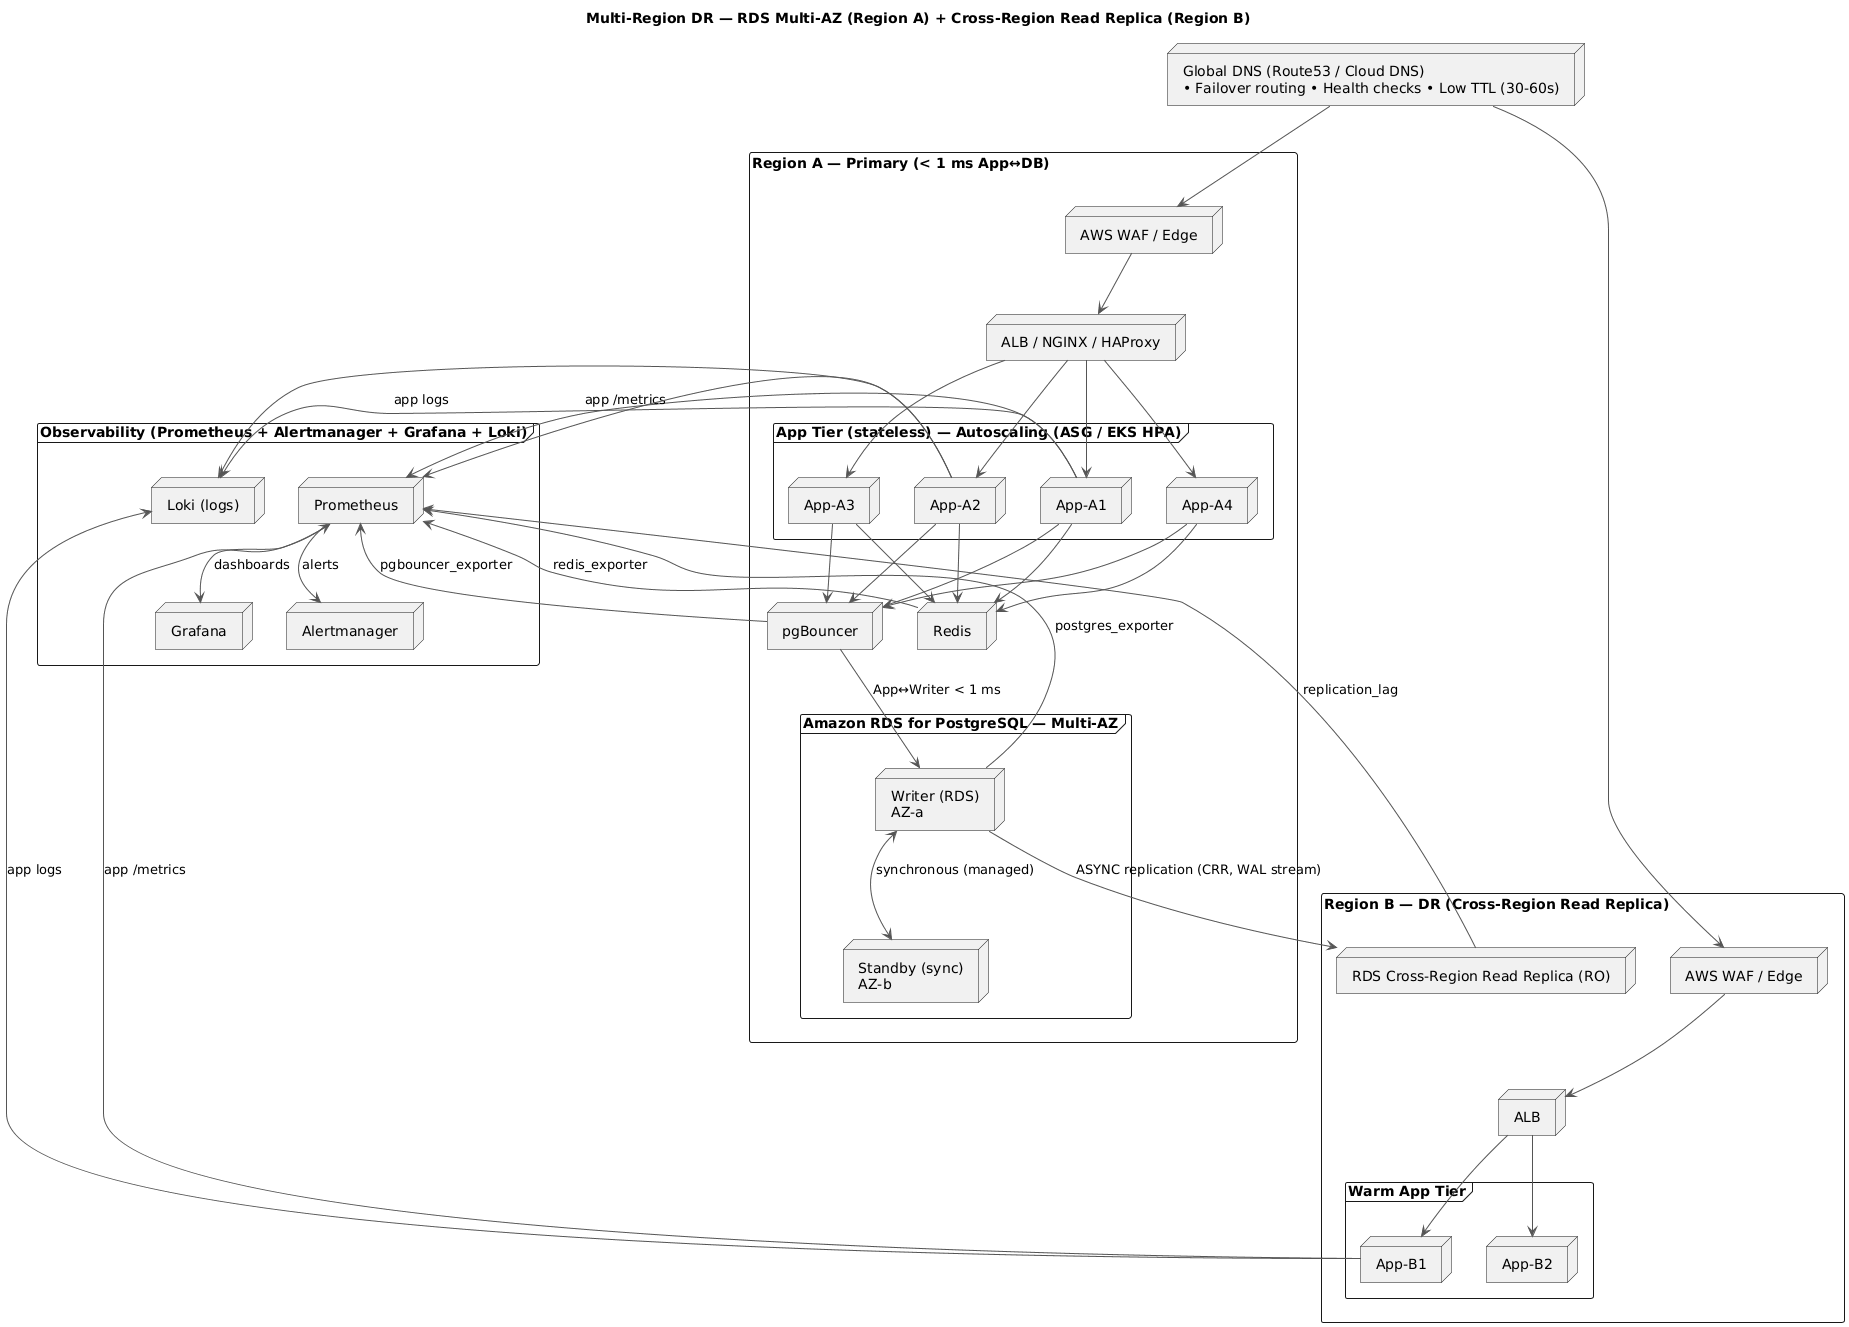

The diagram above was rendered by PlantUML. Its source (embedded in the PNG):
@startuml
title Multi-Region DR — RDS Multi-AZ (Region A) + Cross-Region Read Replica (Region B)

skinparam backgroundColor #FFFFFF
skinparam shadowing false
skinparam defaultTextAlignment left
skinparam rectangleFontStyle bold
skinparam packageStyle rectangle
skinparam ArrowColor #555555

' ===== Global DNS =====
node "Global DNS (Route53 / Cloud DNS)\n• Failover routing • Health checks • Low TTL (30-60s)" as dns

' ===== Observability (left) =====
frame "Observability (Prometheus + Alertmanager + Grafana + Loki)" as obs {
  node "Prometheus" as prom
  node "Alertmanager" as am
  node "Grafana" as graf
  node "Loki (logs)" as loki
  prom -down-> am : alerts
  prom -down-> graf : dashboards
}

' ======================== Region A (center) ========================
rectangle "Region A — Primary (< 1 ms App↔DB)" as regA {
  node "AWS WAF / Edge" as wafA
  node "ALB / NGINX / HAProxy" as lbA
  wafA --> lbA

  frame "App Tier (stateless) — Autoscaling (ASG / EKS HPA)" as appA {
    node "App-A1" as a1
    node "App-A2" as a2
    node "App-A3" as a3
    node "App-A4" as a4
  }
  lbA --> a1
  lbA --> a2
  lbA --> a3
  lbA --> a4

  node "Redis" as redisA
  a1 --> redisA
  a2 --> redisA
  a3 --> redisA
  a4 --> redisA

  node "pgBouncer" as pgbA
  a1 --> pgbA
  a2 --> pgbA
  a3 --> pgbA
  a4 --> pgbA

  frame "Amazon RDS for PostgreSQL — Multi-AZ" as rdsA {
    node "Writer (RDS)\nAZ-a" as rdsAw
    node "Standby (sync)\nAZ-b" as rdsAs
  }
  pgbA --> rdsAw : App↔Writer < 1 ms
  rdsAw <-down-> rdsAs : synchronous (managed)
}

' --- Monitoring lines (Region A -> Observability) ---
a1 -left-> prom : app /metrics
a2 -left-> prom
pgbA -left-> prom : pgbouncer_exporter
rdsAw -left-> prom : postgres_exporter
redisA -left-> prom : redis_exporter
a1 -left-> loki : app logs
a2 -left-> loki

' --- Traffic entry ---
dns --> wafA

' ======================== Region B (right) ========================
rectangle "Region B — DR (Cross-Region Read Replica)" as regB {
  node "AWS WAF / Edge" as wafB
  node "ALB" as lbB
  wafB --> lbB

  frame "Warm App Tier" as appB {
    node "App-B1" as b1
    node "App-B2" as b2
  }
  lbB --> b1
  lbB --> b2

  node "RDS Cross-Region Read Replica (RO)" as rdsB
}

' --- Replication and monitoring (bottom routes) ---
rdsAw -down-> rdsB : ASYNC replication (CRR, WAL stream)
rdsB -left-> prom : replication_lag
b1 -left-> prom : app /metrics
b1 -left-> loki : app logs

' --- DNS entry for Region B (failover) ---
dns --> wafB
@enduml